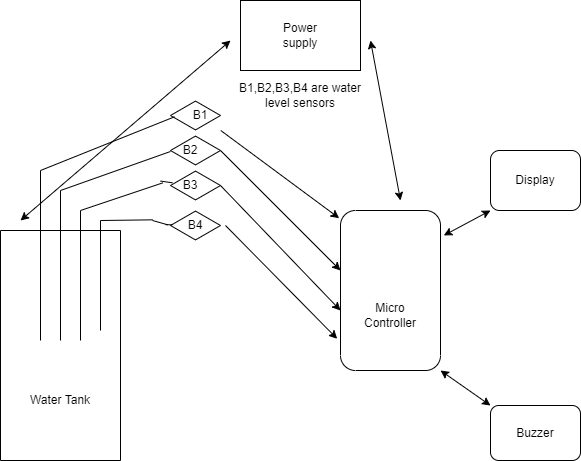

The diagram above was exported from draw.io. Its source (the exported page's mxGraphModel, read from the mxfile embedded in the PNG):
<mxGraphModel dx="782" dy="1503" grid="1" gridSize="10" guides="1" tooltips="1" connect="1" arrows="1" fold="1" page="1" pageScale="1" pageWidth="850" pageHeight="1100" math="0" shadow="0">
  <root>
    <mxCell id="0" />
    <mxCell id="1" parent="0" />
    <mxCell id="hLSyJxEwe4Rc0wpVnKBG-2" value="" style="rounded=0;whiteSpace=wrap;html=1;direction=south;" vertex="1" parent="1">
      <mxGeometry x="70" y="120" width="120" height="230" as="geometry" />
    </mxCell>
    <mxCell id="hLSyJxEwe4Rc0wpVnKBG-3" value="Water Tank" style="text;html=1;strokeColor=none;fillColor=none;align=center;verticalAlign=middle;whiteSpace=wrap;rounded=0;" vertex="1" parent="1">
      <mxGeometry x="90" y="260" width="80" height="60" as="geometry" />
    </mxCell>
    <mxCell id="hLSyJxEwe4Rc0wpVnKBG-4" value="" style="endArrow=none;html=1;rounded=0;" edge="1" parent="1">
      <mxGeometry width="50" height="50" relative="1" as="geometry">
        <mxPoint x="110" y="230" as="sourcePoint" />
        <mxPoint x="110" y="60" as="targetPoint" />
      </mxGeometry>
    </mxCell>
    <mxCell id="hLSyJxEwe4Rc0wpVnKBG-6" value="" style="endArrow=none;html=1;rounded=0;" edge="1" parent="1">
      <mxGeometry width="50" height="50" relative="1" as="geometry">
        <mxPoint x="130" y="230" as="sourcePoint" />
        <mxPoint x="130" y="80" as="targetPoint" />
      </mxGeometry>
    </mxCell>
    <mxCell id="hLSyJxEwe4Rc0wpVnKBG-8" value="" style="endArrow=none;html=1;rounded=0;" edge="1" parent="1">
      <mxGeometry width="50" height="50" relative="1" as="geometry">
        <mxPoint x="150" y="230" as="sourcePoint" />
        <mxPoint x="150" y="100" as="targetPoint" />
      </mxGeometry>
    </mxCell>
    <mxCell id="hLSyJxEwe4Rc0wpVnKBG-9" value="" style="endArrow=none;html=1;rounded=0;" edge="1" parent="1">
      <mxGeometry width="50" height="50" relative="1" as="geometry">
        <mxPoint x="170" y="220" as="sourcePoint" />
        <mxPoint x="170" y="110" as="targetPoint" />
      </mxGeometry>
    </mxCell>
    <mxCell id="hLSyJxEwe4Rc0wpVnKBG-10" value="" style="rounded=1;whiteSpace=wrap;html=1;direction=south;" vertex="1" parent="1">
      <mxGeometry x="410" y="100" width="100" height="160" as="geometry" />
    </mxCell>
    <mxCell id="hLSyJxEwe4Rc0wpVnKBG-12" value="Micro Controller" style="text;html=1;strokeColor=none;fillColor=none;align=center;verticalAlign=middle;whiteSpace=wrap;rounded=0;" vertex="1" parent="1">
      <mxGeometry x="430" y="190" width="60" height="30" as="geometry" />
    </mxCell>
    <mxCell id="hLSyJxEwe4Rc0wpVnKBG-13" value="" style="rounded=1;whiteSpace=wrap;html=1;" vertex="1" parent="1">
      <mxGeometry x="560" y="295" width="90" height="55" as="geometry" />
    </mxCell>
    <mxCell id="hLSyJxEwe4Rc0wpVnKBG-14" value="" style="rounded=1;whiteSpace=wrap;html=1;" vertex="1" parent="1">
      <mxGeometry x="560" y="40" width="90" height="60" as="geometry" />
    </mxCell>
    <mxCell id="hLSyJxEwe4Rc0wpVnKBG-15" value="Display" style="text;html=1;strokeColor=none;fillColor=none;align=center;verticalAlign=middle;whiteSpace=wrap;rounded=0;" vertex="1" parent="1">
      <mxGeometry x="575" y="55" width="60" height="30" as="geometry" />
    </mxCell>
    <mxCell id="hLSyJxEwe4Rc0wpVnKBG-17" value="Buzzer&lt;br&gt;" style="text;html=1;strokeColor=none;fillColor=none;align=center;verticalAlign=middle;whiteSpace=wrap;rounded=0;" vertex="1" parent="1">
      <mxGeometry x="575" y="308" width="60" height="30" as="geometry" />
    </mxCell>
    <mxCell id="hLSyJxEwe4Rc0wpVnKBG-18" value="" style="html=1;whiteSpace=wrap;aspect=fixed;shape=isoRectangle;" vertex="1" parent="1">
      <mxGeometry x="240" y="100" width="50" height="30" as="geometry" />
    </mxCell>
    <mxCell id="hLSyJxEwe4Rc0wpVnKBG-19" value="" style="html=1;whiteSpace=wrap;aspect=fixed;shape=isoRectangle;" vertex="1" parent="1">
      <mxGeometry x="240" y="60" width="50" height="30" as="geometry" />
    </mxCell>
    <mxCell id="hLSyJxEwe4Rc0wpVnKBG-20" value="" style="html=1;whiteSpace=wrap;aspect=fixed;shape=isoRectangle;" vertex="1" parent="1">
      <mxGeometry x="240" y="25" width="50" height="30" as="geometry" />
    </mxCell>
    <mxCell id="hLSyJxEwe4Rc0wpVnKBG-21" value="" style="html=1;whiteSpace=wrap;aspect=fixed;shape=isoRectangle;" vertex="1" parent="1">
      <mxGeometry x="240" y="-10" width="50" height="30" as="geometry" />
    </mxCell>
    <mxCell id="hLSyJxEwe4Rc0wpVnKBG-23" value="" style="endArrow=none;html=1;fontFamily=Helvetica;fontSize=11;fontColor=rgb(0, 0, 0);align=center;strokeColor=rgb(0, 0, 0);entryX=0.08;entryY=0.544;entryDx=0;entryDy=0;entryPerimeter=0;" edge="1" parent="1" target="hLSyJxEwe4Rc0wpVnKBG-21">
      <mxGeometry width="50" height="50" relative="1" as="geometry">
        <mxPoint x="110" y="60" as="sourcePoint" />
        <mxPoint x="140" y="-10" as="targetPoint" />
      </mxGeometry>
    </mxCell>
    <mxCell id="hLSyJxEwe4Rc0wpVnKBG-24" value="" style="endArrow=none;html=1;rounded=0;entryX=0.04;entryY=0.411;entryDx=0;entryDy=0;entryPerimeter=0;startArrow=none;" edge="1" parent="1" source="hLSyJxEwe4Rc0wpVnKBG-29" target="hLSyJxEwe4Rc0wpVnKBG-19">
      <mxGeometry width="50" height="50" relative="1" as="geometry">
        <mxPoint x="150" y="100" as="sourcePoint" />
        <mxPoint x="240" y="70" as="targetPoint" />
      </mxGeometry>
    </mxCell>
    <mxCell id="hLSyJxEwe4Rc0wpVnKBG-25" value="" style="endArrow=none;html=1;rounded=0;entryX=0;entryY=0.533;entryDx=0;entryDy=0;entryPerimeter=0;" edge="1" parent="1" target="hLSyJxEwe4Rc0wpVnKBG-20">
      <mxGeometry width="50" height="50" relative="1" as="geometry">
        <mxPoint x="130" y="80" as="sourcePoint" />
        <mxPoint x="210" y="60" as="targetPoint" />
      </mxGeometry>
    </mxCell>
    <mxCell id="hLSyJxEwe4Rc0wpVnKBG-26" value="" style="endArrow=none;html=1;rounded=0;entryX=0.04;entryY=0.478;entryDx=0;entryDy=0;entryPerimeter=0;startArrow=none;" edge="1" parent="1" source="hLSyJxEwe4Rc0wpVnKBG-33" target="hLSyJxEwe4Rc0wpVnKBG-18">
      <mxGeometry width="50" height="50" relative="1" as="geometry">
        <mxPoint x="222" y="110" as="sourcePoint" />
        <mxPoint x="250" y="100" as="targetPoint" />
      </mxGeometry>
    </mxCell>
    <mxCell id="hLSyJxEwe4Rc0wpVnKBG-27" value="B1" style="text;html=1;strokeColor=none;fillColor=none;align=center;verticalAlign=middle;whiteSpace=wrap;rounded=0;" vertex="1" parent="1">
      <mxGeometry x="240" y="-10" width="60" height="30" as="geometry" />
    </mxCell>
    <mxCell id="hLSyJxEwe4Rc0wpVnKBG-28" value="B2" style="text;html=1;strokeColor=none;fillColor=none;align=center;verticalAlign=middle;whiteSpace=wrap;rounded=0;" vertex="1" parent="1">
      <mxGeometry x="230" y="25" width="60" height="30" as="geometry" />
    </mxCell>
    <mxCell id="hLSyJxEwe4Rc0wpVnKBG-29" value="B3" style="text;html=1;strokeColor=none;fillColor=none;align=center;verticalAlign=middle;whiteSpace=wrap;rounded=0;" vertex="1" parent="1">
      <mxGeometry x="230" y="60" width="60" height="30" as="geometry" />
    </mxCell>
    <mxCell id="hLSyJxEwe4Rc0wpVnKBG-30" value="" style="endArrow=none;html=1;rounded=0;entryX=0.04;entryY=0.411;entryDx=0;entryDy=0;entryPerimeter=0;" edge="1" parent="1" target="hLSyJxEwe4Rc0wpVnKBG-29">
      <mxGeometry width="50" height="50" relative="1" as="geometry">
        <mxPoint x="150" y="100" as="sourcePoint" />
        <mxPoint x="242" y="72.32999999999993" as="targetPoint" />
      </mxGeometry>
    </mxCell>
    <mxCell id="hLSyJxEwe4Rc0wpVnKBG-32" value="" style="endArrow=none;html=1;rounded=0;entryX=0.04;entryY=0.478;entryDx=0;entryDy=0;entryPerimeter=0;" edge="1" parent="1">
      <mxGeometry width="50" height="50" relative="1" as="geometry">
        <mxPoint x="170" y="110" as="sourcePoint" />
        <mxPoint x="222.39999999999998" y="109.33999999999992" as="targetPoint" />
      </mxGeometry>
    </mxCell>
    <mxCell id="hLSyJxEwe4Rc0wpVnKBG-33" value="B4" style="text;html=1;strokeColor=none;fillColor=none;align=center;verticalAlign=middle;whiteSpace=wrap;rounded=0;" vertex="1" parent="1">
      <mxGeometry x="235" y="100" width="60" height="30" as="geometry" />
    </mxCell>
    <mxCell id="hLSyJxEwe4Rc0wpVnKBG-34" value="" style="endArrow=none;html=1;rounded=0;entryX=0.04;entryY=0.478;entryDx=0;entryDy=0;entryPerimeter=0;startArrow=none;" edge="1" parent="1" target="hLSyJxEwe4Rc0wpVnKBG-33">
      <mxGeometry width="50" height="50" relative="1" as="geometry">
        <mxPoint x="222" y="110" as="sourcePoint" />
        <mxPoint x="242" y="114.33999999999992" as="targetPoint" />
      </mxGeometry>
    </mxCell>
    <mxCell id="hLSyJxEwe4Rc0wpVnKBG-36" value="" style="endArrow=classic;html=1;rounded=0;entryX=0.048;entryY=1.013;entryDx=0;entryDy=0;entryPerimeter=0;" edge="1" parent="1" source="hLSyJxEwe4Rc0wpVnKBG-27" target="hLSyJxEwe4Rc0wpVnKBG-10">
      <mxGeometry width="50" height="50" relative="1" as="geometry">
        <mxPoint x="300" y="50" as="sourcePoint" />
        <mxPoint x="350" as="targetPoint" />
      </mxGeometry>
    </mxCell>
    <mxCell id="hLSyJxEwe4Rc0wpVnKBG-37" value="" style="endArrow=classic;html=1;rounded=0;exitX=1;exitY=0.5;exitDx=0;exitDy=0;entryX=0.375;entryY=1;entryDx=0;entryDy=0;entryPerimeter=0;" edge="1" parent="1" source="hLSyJxEwe4Rc0wpVnKBG-28" target="hLSyJxEwe4Rc0wpVnKBG-10">
      <mxGeometry width="50" height="50" relative="1" as="geometry">
        <mxPoint x="310" y="100" as="sourcePoint" />
        <mxPoint x="360" y="50" as="targetPoint" />
      </mxGeometry>
    </mxCell>
    <mxCell id="hLSyJxEwe4Rc0wpVnKBG-38" value="" style="endArrow=classic;html=1;rounded=0;exitX=1;exitY=0.5;exitDx=0;exitDy=0;entryX=0.625;entryY=1;entryDx=0;entryDy=0;entryPerimeter=0;" edge="1" parent="1" source="hLSyJxEwe4Rc0wpVnKBG-29" target="hLSyJxEwe4Rc0wpVnKBG-10">
      <mxGeometry width="50" height="50" relative="1" as="geometry">
        <mxPoint x="300" y="140" as="sourcePoint" />
        <mxPoint x="350" y="90" as="targetPoint" />
      </mxGeometry>
    </mxCell>
    <mxCell id="hLSyJxEwe4Rc0wpVnKBG-39" value="" style="endArrow=classic;html=1;rounded=0;exitX=1;exitY=0.5;exitDx=0;exitDy=0;entryX=0.802;entryY=1.033;entryDx=0;entryDy=0;entryPerimeter=0;" edge="1" parent="1" source="hLSyJxEwe4Rc0wpVnKBG-33" target="hLSyJxEwe4Rc0wpVnKBG-10">
      <mxGeometry width="50" height="50" relative="1" as="geometry">
        <mxPoint x="280" y="180" as="sourcePoint" />
        <mxPoint x="330" y="130" as="targetPoint" />
      </mxGeometry>
    </mxCell>
    <mxCell id="hLSyJxEwe4Rc0wpVnKBG-40" value="" style="endArrow=classic;startArrow=classic;html=1;rounded=0;exitX=0.156;exitY=-0.033;exitDx=0;exitDy=0;exitPerimeter=0;entryX=0;entryY=1;entryDx=0;entryDy=0;" edge="1" parent="1" source="hLSyJxEwe4Rc0wpVnKBG-10" target="hLSyJxEwe4Rc0wpVnKBG-14">
      <mxGeometry width="50" height="50" relative="1" as="geometry">
        <mxPoint x="520" y="130" as="sourcePoint" />
        <mxPoint x="570" y="80" as="targetPoint" />
      </mxGeometry>
    </mxCell>
    <mxCell id="hLSyJxEwe4Rc0wpVnKBG-41" value="" style="endArrow=classic;startArrow=classic;html=1;rounded=0;exitX=1;exitY=0;exitDx=0;exitDy=0;entryX=0;entryY=0;entryDx=0;entryDy=0;" edge="1" parent="1" source="hLSyJxEwe4Rc0wpVnKBG-10" target="hLSyJxEwe4Rc0wpVnKBG-13">
      <mxGeometry width="50" height="50" relative="1" as="geometry">
        <mxPoint x="540" y="280" as="sourcePoint" />
        <mxPoint x="590" y="230" as="targetPoint" />
      </mxGeometry>
    </mxCell>
    <mxCell id="hLSyJxEwe4Rc0wpVnKBG-42" value="B1,B2,B3,B4 are water level sensors" style="text;html=1;strokeColor=none;fillColor=none;align=center;verticalAlign=middle;whiteSpace=wrap;rounded=0;" vertex="1" parent="1">
      <mxGeometry x="300" y="-30" width="140" height="30" as="geometry" />
    </mxCell>
    <mxCell id="hLSyJxEwe4Rc0wpVnKBG-43" value="" style="rounded=0;whiteSpace=wrap;html=1;" vertex="1" parent="1">
      <mxGeometry x="310" y="-110" width="120" height="70" as="geometry" />
    </mxCell>
    <mxCell id="hLSyJxEwe4Rc0wpVnKBG-44" value="Power supply" style="text;html=1;strokeColor=none;fillColor=none;align=center;verticalAlign=middle;whiteSpace=wrap;rounded=0;" vertex="1" parent="1">
      <mxGeometry x="340" y="-90" width="60" height="30" as="geometry" />
    </mxCell>
    <mxCell id="hLSyJxEwe4Rc0wpVnKBG-45" value="" style="endArrow=classic;startArrow=classic;html=1;rounded=0;" edge="1" parent="1">
      <mxGeometry width="50" height="50" relative="1" as="geometry">
        <mxPoint x="90" y="110" as="sourcePoint" />
        <mxPoint x="300" y="-70" as="targetPoint" />
      </mxGeometry>
    </mxCell>
    <mxCell id="hLSyJxEwe4Rc0wpVnKBG-46" value="" style="endArrow=classic;startArrow=classic;html=1;rounded=0;" edge="1" parent="1">
      <mxGeometry width="50" height="50" relative="1" as="geometry">
        <mxPoint x="440" y="-70" as="sourcePoint" />
        <mxPoint x="470" y="90" as="targetPoint" />
      </mxGeometry>
    </mxCell>
  </root>
</mxGraphModel>